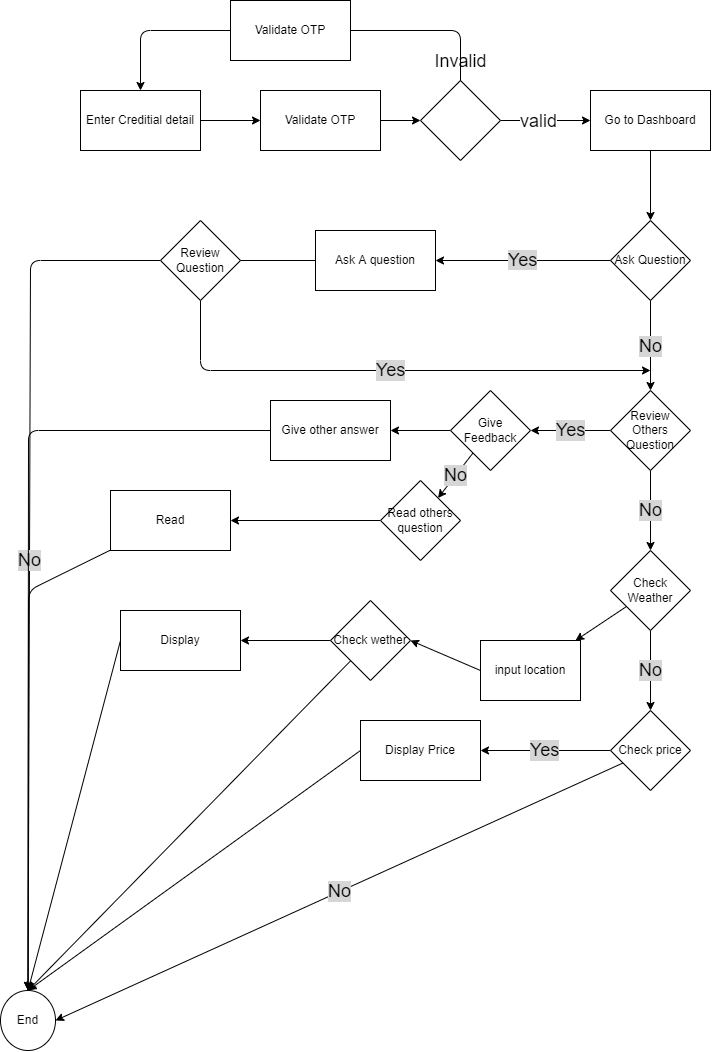

The diagram above was exported from draw.io. Its source (the exported page's mxGraphModel, read from the mxfile embedded in the PNG):
<mxGraphModel dx="923" dy="576" grid="1" gridSize="10" guides="1" tooltips="1" connect="1" arrows="1" fold="1" page="1" pageScale="1" pageWidth="850" pageHeight="1100" math="0" shadow="0">
  <root>
    <mxCell id="0" />
    <mxCell id="1" parent="0" />
    <mxCell id="5" value="" style="edgeStyle=none;html=1;" edge="1" parent="1" source="2" target="4">
      <mxGeometry relative="1" as="geometry" />
    </mxCell>
    <mxCell id="2" value="Enter Creditial detail" style="rounded=0;whiteSpace=wrap;html=1;" parent="1" vertex="1">
      <mxGeometry x="130" y="120" width="120" height="60" as="geometry" />
    </mxCell>
    <mxCell id="11" value="" style="edgeStyle=none;html=1;entryX=0.5;entryY=0;entryDx=0;entryDy=0;startArrow=none;exitX=0;exitY=0.5;exitDx=0;exitDy=0;" edge="1" parent="1" source="13" target="2">
      <mxGeometry relative="1" as="geometry">
        <Array as="points">
          <mxPoint x="190" y="60" />
        </Array>
      </mxGeometry>
    </mxCell>
    <mxCell id="12" value="&lt;font style=&quot;font-size: 18px&quot;&gt;Invalid&lt;/font&gt;" style="edgeLabel;html=1;align=center;verticalAlign=middle;resizable=0;points=[];rotation=0;labelBackgroundColor=#FFFFFF;fontColor=#000000;" vertex="1" connectable="0" parent="11">
      <mxGeometry x="0.1256" y="-3" relative="1" as="geometry">
        <mxPoint x="314" y="33" as="offset" />
      </mxGeometry>
    </mxCell>
    <mxCell id="17" value="" style="edgeStyle=none;html=1;fontSize=18;fontColor=#000000;" edge="1" parent="1" source="3" target="16">
      <mxGeometry relative="1" as="geometry" />
    </mxCell>
    <mxCell id="3" value="" style="rhombus;whiteSpace=wrap;html=1;" parent="1" vertex="1">
      <mxGeometry x="470" y="110" width="80" height="80" as="geometry" />
    </mxCell>
    <mxCell id="6" value="" style="edgeStyle=none;html=1;" edge="1" parent="1" source="4" target="3">
      <mxGeometry relative="1" as="geometry" />
    </mxCell>
    <mxCell id="4" value="Validate OTP" style="rounded=0;whiteSpace=wrap;html=1;" parent="1" vertex="1">
      <mxGeometry x="310" y="120" width="120" height="60" as="geometry" />
    </mxCell>
    <mxCell id="13" value="Validate OTP" style="rounded=0;whiteSpace=wrap;html=1;" vertex="1" parent="1">
      <mxGeometry x="280" y="30" width="120" height="60" as="geometry" />
    </mxCell>
    <mxCell id="14" value="" style="edgeStyle=none;html=1;entryX=1;entryY=0.5;entryDx=0;entryDy=0;endArrow=none;" edge="1" parent="1" source="3" target="13">
      <mxGeometry relative="1" as="geometry">
        <mxPoint x="510" y="110" as="sourcePoint" />
        <mxPoint x="190" y="120" as="targetPoint" />
        <Array as="points">
          <mxPoint x="510" y="60" />
        </Array>
      </mxGeometry>
    </mxCell>
    <mxCell id="22" value="" style="edgeStyle=none;html=1;fontSize=18;fontColor=#000000;" edge="1" parent="1" source="16" target="21">
      <mxGeometry relative="1" as="geometry" />
    </mxCell>
    <mxCell id="16" value="Go to Dashboard" style="whiteSpace=wrap;html=1;" vertex="1" parent="1">
      <mxGeometry x="640" y="120" width="120" height="60" as="geometry" />
    </mxCell>
    <mxCell id="20" value="&lt;font style=&quot;font-size: 18px&quot;&gt;valid&lt;/font&gt;" style="edgeLabel;html=1;align=center;verticalAlign=middle;resizable=0;points=[];rotation=0;labelBackgroundColor=#FFFFFF;fontColor=#000000;" vertex="1" connectable="0" parent="1">
      <mxGeometry x="540" y="60" as="geometry">
        <mxPoint x="47" y="90" as="offset" />
      </mxGeometry>
    </mxCell>
    <mxCell id="24" value="&lt;span style=&quot;background-color: rgb(214 , 214 , 214)&quot;&gt;Yes&lt;/span&gt;" style="edgeStyle=none;html=1;fontSize=18;fontColor=#000000;" edge="1" parent="1" source="21" target="23">
      <mxGeometry relative="1" as="geometry" />
    </mxCell>
    <mxCell id="30" value="No" style="edgeStyle=none;html=1;labelBackgroundColor=#D6D6D6;fontSize=18;fontColor=#000000;" edge="1" parent="1" source="21">
      <mxGeometry relative="1" as="geometry">
        <mxPoint x="700" y="420" as="targetPoint" />
      </mxGeometry>
    </mxCell>
    <mxCell id="21" value="Ask Question" style="rhombus;whiteSpace=wrap;html=1;" vertex="1" parent="1">
      <mxGeometry x="660" y="250" width="80" height="80" as="geometry" />
    </mxCell>
    <mxCell id="26" value="No" style="edgeStyle=none;html=1;labelBackgroundColor=#D6D6D6;fontSize=18;fontColor=#000000;startArrow=none;exitX=0;exitY=0.5;exitDx=0;exitDy=0;" edge="1" parent="1" source="27" target="25">
      <mxGeometry relative="1" as="geometry">
        <Array as="points">
          <mxPoint x="80" y="290" />
        </Array>
      </mxGeometry>
    </mxCell>
    <mxCell id="23" value="Ask A question" style="whiteSpace=wrap;html=1;" vertex="1" parent="1">
      <mxGeometry x="365" y="260" width="120" height="60" as="geometry" />
    </mxCell>
    <mxCell id="25" value="End" style="ellipse;whiteSpace=wrap;html=1;" vertex="1" parent="1">
      <mxGeometry x="50" y="1020" width="55" height="60" as="geometry" />
    </mxCell>
    <mxCell id="31" value="Yes" style="edgeStyle=none;html=1;labelBackgroundColor=#D6D6D6;fontSize=18;fontColor=#000000;exitX=0.5;exitY=1;exitDx=0;exitDy=0;" edge="1" parent="1" source="27">
      <mxGeometry relative="1" as="geometry">
        <mxPoint x="700" y="400" as="targetPoint" />
        <Array as="points">
          <mxPoint x="250" y="400" />
        </Array>
      </mxGeometry>
    </mxCell>
    <mxCell id="27" value="Review Question" style="rhombus;whiteSpace=wrap;html=1;" vertex="1" parent="1">
      <mxGeometry x="210" y="250" width="80" height="80" as="geometry" />
    </mxCell>
    <mxCell id="28" value="" style="edgeStyle=none;html=1;labelBackgroundColor=#D6D6D6;fontSize=18;fontColor=#000000;endArrow=none;" edge="1" parent="1" source="23" target="27">
      <mxGeometry relative="1" as="geometry">
        <mxPoint x="365" y="290" as="sourcePoint" />
        <mxPoint x="75" y="290" as="targetPoint" />
      </mxGeometry>
    </mxCell>
    <mxCell id="37" value="No" style="edgeStyle=none;html=1;labelBackgroundColor=#D6D6D6;fontSize=18;fontColor=#000000;" edge="1" parent="1" source="32" target="36">
      <mxGeometry relative="1" as="geometry" />
    </mxCell>
    <mxCell id="44" value="Yes" style="edgeStyle=none;html=1;labelBackgroundColor=#D6D6D6;fontSize=18;fontColor=#000000;" edge="1" parent="1" source="32" target="43">
      <mxGeometry relative="1" as="geometry" />
    </mxCell>
    <mxCell id="32" value="Review Others Question" style="rhombus;whiteSpace=wrap;html=1;" vertex="1" parent="1">
      <mxGeometry x="660" y="420" width="80" height="80" as="geometry" />
    </mxCell>
    <mxCell id="39" value="No" style="edgeStyle=none;html=1;labelBackgroundColor=#D6D6D6;fontSize=18;fontColor=#000000;" edge="1" parent="1" source="36" target="38">
      <mxGeometry relative="1" as="geometry">
        <Array as="points">
          <mxPoint x="700" y="700" />
        </Array>
      </mxGeometry>
    </mxCell>
    <mxCell id="62" value="" style="edgeStyle=none;html=1;labelBackgroundColor=#D6D6D6;fontSize=18;fontColor=#000000;" edge="1" parent="1" source="36" target="61">
      <mxGeometry relative="1" as="geometry" />
    </mxCell>
    <mxCell id="36" value="Check Weather" style="rhombus;whiteSpace=wrap;html=1;" vertex="1" parent="1">
      <mxGeometry x="660" y="580" width="80" height="80" as="geometry" />
    </mxCell>
    <mxCell id="41" value="No" style="edgeStyle=none;html=1;labelBackgroundColor=#D6D6D6;fontSize=18;fontColor=#000000;entryX=1;entryY=0.5;entryDx=0;entryDy=0;" edge="1" parent="1" source="38" target="25">
      <mxGeometry relative="1" as="geometry">
        <mxPoint x="700" y="910" as="targetPoint" />
      </mxGeometry>
    </mxCell>
    <mxCell id="70" value="Yes" style="edgeStyle=none;html=1;labelBackgroundColor=#D6D6D6;fontSize=18;fontColor=#000000;" edge="1" parent="1" source="38" target="69">
      <mxGeometry relative="1" as="geometry" />
    </mxCell>
    <mxCell id="38" value="Check price" style="rhombus;whiteSpace=wrap;html=1;" vertex="1" parent="1">
      <mxGeometry x="660" y="740" width="80" height="80" as="geometry" />
    </mxCell>
    <mxCell id="46" value="" style="edgeStyle=none;html=1;labelBackgroundColor=#D6D6D6;fontSize=18;fontColor=#000000;" edge="1" parent="1" source="43" target="45">
      <mxGeometry relative="1" as="geometry" />
    </mxCell>
    <mxCell id="52" value="No" style="edgeStyle=none;html=1;labelBackgroundColor=#D6D6D6;fontSize=18;fontColor=#000000;" edge="1" parent="1" source="43" target="51">
      <mxGeometry relative="1" as="geometry" />
    </mxCell>
    <mxCell id="43" value="Give Feedback" style="rhombus;whiteSpace=wrap;html=1;" vertex="1" parent="1">
      <mxGeometry x="500" y="420" width="80" height="80" as="geometry" />
    </mxCell>
    <mxCell id="48" value="" style="edgeStyle=none;html=1;labelBackgroundColor=#D6D6D6;fontSize=18;fontColor=#000000;entryX=0.5;entryY=0;entryDx=0;entryDy=0;" edge="1" parent="1" source="45" target="25">
      <mxGeometry relative="1" as="geometry">
        <mxPoint x="240" y="460" as="targetPoint" />
        <Array as="points">
          <mxPoint x="78" y="460" />
        </Array>
      </mxGeometry>
    </mxCell>
    <mxCell id="45" value="Give other answer" style="whiteSpace=wrap;html=1;" vertex="1" parent="1">
      <mxGeometry x="320" y="430" width="120" height="60" as="geometry" />
    </mxCell>
    <mxCell id="54" value="" style="edgeStyle=none;html=1;labelBackgroundColor=#D6D6D6;fontSize=18;fontColor=#000000;" edge="1" parent="1" source="51" target="53">
      <mxGeometry relative="1" as="geometry" />
    </mxCell>
    <mxCell id="51" value="Read others&lt;br&gt;question" style="rhombus;whiteSpace=wrap;html=1;" vertex="1" parent="1">
      <mxGeometry x="430" y="510" width="80" height="80" as="geometry" />
    </mxCell>
    <mxCell id="56" value="" style="edgeStyle=none;html=1;labelBackgroundColor=#D6D6D6;fontSize=18;fontColor=#000000;entryX=0.5;entryY=0;entryDx=0;entryDy=0;" edge="1" parent="1" source="53" target="25">
      <mxGeometry relative="1" as="geometry">
        <mxPoint x="240" y="620" as="targetPoint" />
        <Array as="points">
          <mxPoint x="78" y="620" />
        </Array>
      </mxGeometry>
    </mxCell>
    <mxCell id="53" value="Read" style="whiteSpace=wrap;html=1;" vertex="1" parent="1">
      <mxGeometry x="160" y="520" width="120" height="60" as="geometry" />
    </mxCell>
    <mxCell id="60" value="" style="edgeStyle=none;html=1;labelBackgroundColor=#D6D6D6;fontSize=18;fontColor=#000000;" edge="1" parent="1" source="57" target="59">
      <mxGeometry relative="1" as="geometry" />
    </mxCell>
    <mxCell id="66" value="" style="edgeStyle=none;html=1;labelBackgroundColor=#D6D6D6;fontSize=18;fontColor=#000000;entryX=0.5;entryY=0;entryDx=0;entryDy=0;" edge="1" parent="1" source="57" target="25">
      <mxGeometry relative="1" as="geometry">
        <mxPoint x="420" y="800" as="targetPoint" />
      </mxGeometry>
    </mxCell>
    <mxCell id="57" value="Check wether" style="rhombus;whiteSpace=wrap;html=1;" vertex="1" parent="1">
      <mxGeometry x="380" y="630" width="80" height="80" as="geometry" />
    </mxCell>
    <mxCell id="68" value="" style="edgeStyle=none;html=1;labelBackgroundColor=#D6D6D6;fontSize=18;fontColor=#000000;entryX=0.5;entryY=0;entryDx=0;entryDy=0;exitX=0;exitY=0.5;exitDx=0;exitDy=0;" edge="1" parent="1" source="59" target="25">
      <mxGeometry relative="1" as="geometry">
        <mxPoint x="90" y="670" as="targetPoint" />
      </mxGeometry>
    </mxCell>
    <mxCell id="59" value="Display" style="whiteSpace=wrap;html=1;" vertex="1" parent="1">
      <mxGeometry x="170" y="640" width="120" height="60" as="geometry" />
    </mxCell>
    <mxCell id="64" style="edgeStyle=none;html=1;exitX=0;exitY=0.5;exitDx=0;exitDy=0;entryX=1;entryY=0.5;entryDx=0;entryDy=0;labelBackgroundColor=#D6D6D6;fontSize=18;fontColor=#000000;" edge="1" parent="1" source="61" target="57">
      <mxGeometry relative="1" as="geometry" />
    </mxCell>
    <mxCell id="61" value="input location" style="whiteSpace=wrap;html=1;" vertex="1" parent="1">
      <mxGeometry x="530" y="670" width="100" height="60" as="geometry" />
    </mxCell>
    <mxCell id="72" value="" style="edgeStyle=none;html=1;labelBackgroundColor=#D6D6D6;fontSize=18;fontColor=#000000;entryX=0.5;entryY=0;entryDx=0;entryDy=0;exitX=0;exitY=0.5;exitDx=0;exitDy=0;" edge="1" parent="1" source="69" target="25">
      <mxGeometry relative="1" as="geometry">
        <mxPoint x="470" y="890" as="targetPoint" />
      </mxGeometry>
    </mxCell>
    <mxCell id="69" value="Display Price" style="whiteSpace=wrap;html=1;" vertex="1" parent="1">
      <mxGeometry x="410" y="750" width="120" height="60" as="geometry" />
    </mxCell>
  </root>
</mxGraphModel>